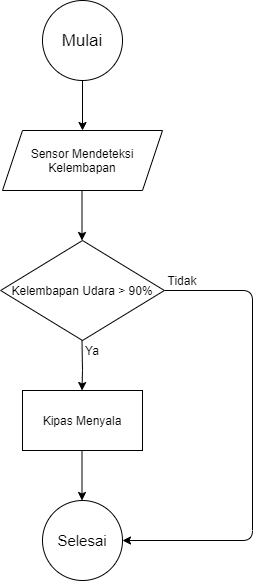

The diagram above was exported from draw.io. Its source (the exported page's mxGraphModel, read from the mxfile embedded in the PNG):
<mxGraphModel dx="1086" dy="666" grid="1" gridSize="10" guides="1" tooltips="1" connect="1" arrows="1" fold="1" page="1" pageScale="1" pageWidth="827" pageHeight="1169" math="0" shadow="0">
  <root>
    <mxCell id="WIyWlLk6GJQsqaUBKTNV-0" />
    <mxCell id="WIyWlLk6GJQsqaUBKTNV-1" parent="WIyWlLk6GJQsqaUBKTNV-0" />
    <mxCell id="gI4nGySrB4jTwDmNsdtI-0" value="&lt;font style=&quot;font-size: 17px&quot;&gt;Mulai&lt;/font&gt;" style="ellipse;whiteSpace=wrap;html=1;aspect=fixed;" parent="WIyWlLk6GJQsqaUBKTNV-1" vertex="1">
      <mxGeometry x="350" y="50" width="80" height="80" as="geometry" />
    </mxCell>
    <mxCell id="gI4nGySrB4jTwDmNsdtI-1" value="Sensor Mendeteksi Kelembapan" style="shape=parallelogram;perimeter=parallelogramPerimeter;whiteSpace=wrap;html=1;fixedSize=1;" parent="WIyWlLk6GJQsqaUBKTNV-1" vertex="1">
      <mxGeometry x="310" y="180" width="160" height="60" as="geometry" />
    </mxCell>
    <mxCell id="gI4nGySrB4jTwDmNsdtI-2" value="Kelembapan Udara &amp;gt; 90%" style="rhombus;whiteSpace=wrap;html=1;" parent="WIyWlLk6GJQsqaUBKTNV-1" vertex="1">
      <mxGeometry x="308.13" y="290" width="163.75" height="100" as="geometry" />
    </mxCell>
    <mxCell id="gI4nGySrB4jTwDmNsdtI-3" value="Kipas Menyala" style="rounded=0;whiteSpace=wrap;html=1;" parent="WIyWlLk6GJQsqaUBKTNV-1" vertex="1">
      <mxGeometry x="330" y="440" width="120" height="60" as="geometry" />
    </mxCell>
    <mxCell id="gI4nGySrB4jTwDmNsdtI-4" value="" style="endArrow=classic;html=1;exitX=0.5;exitY=1;exitDx=0;exitDy=0;entryX=0.5;entryY=0;entryDx=0;entryDy=0;" parent="WIyWlLk6GJQsqaUBKTNV-1" source="gI4nGySrB4jTwDmNsdtI-0" target="gI4nGySrB4jTwDmNsdtI-1" edge="1">
      <mxGeometry width="50" height="50" relative="1" as="geometry">
        <mxPoint x="390" y="350" as="sourcePoint" />
        <mxPoint x="440" y="300" as="targetPoint" />
      </mxGeometry>
    </mxCell>
    <mxCell id="gI4nGySrB4jTwDmNsdtI-5" value="" style="endArrow=classic;html=1;exitX=0.5;exitY=1;exitDx=0;exitDy=0;entryX=0.5;entryY=0;entryDx=0;entryDy=0;" parent="WIyWlLk6GJQsqaUBKTNV-1" edge="1">
      <mxGeometry width="50" height="50" relative="1" as="geometry">
        <mxPoint x="389.5" y="240" as="sourcePoint" />
        <mxPoint x="389.5" y="290" as="targetPoint" />
      </mxGeometry>
    </mxCell>
    <mxCell id="gI4nGySrB4jTwDmNsdtI-6" value="" style="endArrow=classic;html=1;exitX=0.5;exitY=1;exitDx=0;exitDy=0;entryX=0.5;entryY=0;entryDx=0;entryDy=0;" parent="WIyWlLk6GJQsqaUBKTNV-1" edge="1">
      <mxGeometry width="50" height="50" relative="1" as="geometry">
        <mxPoint x="389.5" y="390" as="sourcePoint" />
        <mxPoint x="389.5" y="440" as="targetPoint" />
        <Array as="points">
          <mxPoint x="390" y="420" />
        </Array>
      </mxGeometry>
    </mxCell>
    <mxCell id="gI4nGySrB4jTwDmNsdtI-7" value="Ya" style="text;html=1;strokeColor=none;fillColor=none;align=center;verticalAlign=middle;whiteSpace=wrap;rounded=0;" parent="WIyWlLk6GJQsqaUBKTNV-1" vertex="1">
      <mxGeometry x="380" y="390" width="40" height="20" as="geometry" />
    </mxCell>
    <mxCell id="gI4nGySrB4jTwDmNsdtI-8" value="&lt;font style=&quot;font-size: 15px&quot;&gt;Selesai&lt;/font&gt;" style="ellipse;whiteSpace=wrap;html=1;aspect=fixed;" parent="WIyWlLk6GJQsqaUBKTNV-1" vertex="1">
      <mxGeometry x="350" y="550" width="80" height="80" as="geometry" />
    </mxCell>
    <mxCell id="gI4nGySrB4jTwDmNsdtI-9" value="" style="endArrow=classic;html=1;exitX=0.5;exitY=1;exitDx=0;exitDy=0;entryX=0.5;entryY=0;entryDx=0;entryDy=0;" parent="WIyWlLk6GJQsqaUBKTNV-1" edge="1">
      <mxGeometry width="50" height="50" relative="1" as="geometry">
        <mxPoint x="389.5" y="500" as="sourcePoint" />
        <mxPoint x="389.5" y="550" as="targetPoint" />
      </mxGeometry>
    </mxCell>
    <mxCell id="gI4nGySrB4jTwDmNsdtI-10" value="" style="endArrow=classic;html=1;exitX=1;exitY=0.5;exitDx=0;exitDy=0;entryX=1;entryY=0.5;entryDx=0;entryDy=0;" parent="WIyWlLk6GJQsqaUBKTNV-1" source="gI4nGySrB4jTwDmNsdtI-2" target="gI4nGySrB4jTwDmNsdtI-8" edge="1">
      <mxGeometry width="50" height="50" relative="1" as="geometry">
        <mxPoint x="390" y="350" as="sourcePoint" />
        <mxPoint x="440" y="300" as="targetPoint" />
        <Array as="points">
          <mxPoint x="560" y="340" />
          <mxPoint x="560" y="590" />
        </Array>
      </mxGeometry>
    </mxCell>
    <mxCell id="gI4nGySrB4jTwDmNsdtI-11" value="Tidak" style="text;html=1;strokeColor=none;fillColor=none;align=center;verticalAlign=middle;whiteSpace=wrap;rounded=0;" parent="WIyWlLk6GJQsqaUBKTNV-1" vertex="1">
      <mxGeometry x="470" y="320" width="40" height="20" as="geometry" />
    </mxCell>
  </root>
</mxGraphModel>